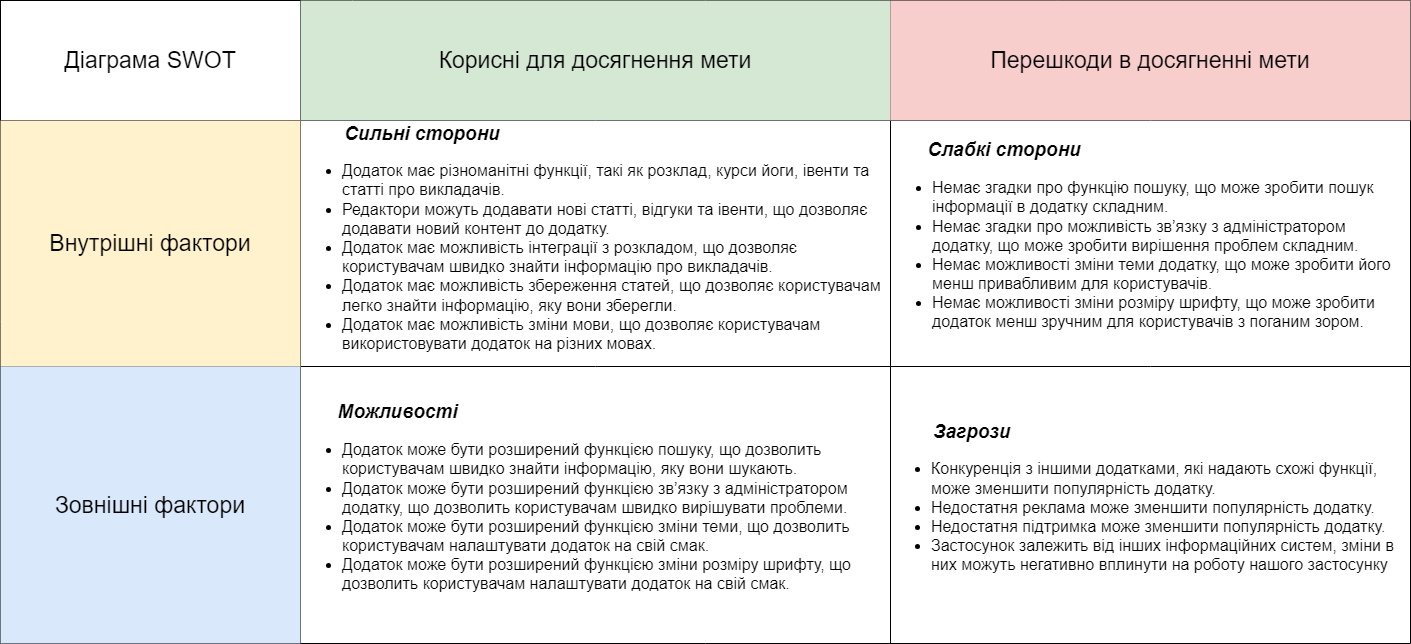

The diagram above was exported from draw.io. Its source (the exported page's mxGraphModel, read from the mxfile embedded in the PNG):
<mxGraphModel dx="1731" dy="877" grid="1" gridSize="10" guides="1" tooltips="1" connect="1" arrows="1" fold="1" page="1" pageScale="1" pageWidth="850" pageHeight="1100" math="0" shadow="0">
  <root>
    <mxCell id="0" />
    <mxCell id="1" parent="0" />
    <mxCell id="X7lTI38tx9CZG9PcOgqy-1" value="" style="shape=table;startSize=0;container=1;collapsible=0;childLayout=tableLayout;" vertex="1" parent="1">
      <mxGeometry x="10" y="10" width="1410" height="643" as="geometry" />
    </mxCell>
    <mxCell id="X7lTI38tx9CZG9PcOgqy-2" value="" style="shape=tableRow;horizontal=0;startSize=0;swimlaneHead=0;swimlaneBody=0;strokeColor=inherit;top=0;left=0;bottom=0;right=0;collapsible=0;dropTarget=0;fillColor=none;points=[[0,0.5],[1,0.5]];portConstraint=eastwest;" vertex="1" parent="X7lTI38tx9CZG9PcOgqy-1">
      <mxGeometry width="1410" height="120" as="geometry" />
    </mxCell>
    <mxCell id="X7lTI38tx9CZG9PcOgqy-3" value="&lt;font style=&quot;font-size: 23px;&quot;&gt;Діаграма SWOT&lt;/font&gt;" style="shape=partialRectangle;html=1;whiteSpace=wrap;connectable=0;strokeColor=inherit;overflow=hidden;fillColor=none;top=0;left=0;bottom=0;right=0;pointerEvents=1;fontSize=23;" vertex="1" parent="X7lTI38tx9CZG9PcOgqy-2">
      <mxGeometry width="300" height="120" as="geometry">
        <mxRectangle width="300" height="120" as="alternateBounds" />
      </mxGeometry>
    </mxCell>
    <mxCell id="X7lTI38tx9CZG9PcOgqy-4" value="&lt;font style=&quot;font-size: 23px;&quot;&gt;Корисні для досягнення мети&lt;/font&gt;" style="shape=partialRectangle;html=1;whiteSpace=wrap;connectable=0;strokeColor=#82b366;overflow=hidden;fillColor=#d5e8d4;top=0;left=0;bottom=0;right=0;pointerEvents=1;fontSize=23;" vertex="1" parent="X7lTI38tx9CZG9PcOgqy-2">
      <mxGeometry x="300" width="590" height="120" as="geometry">
        <mxRectangle width="590" height="120" as="alternateBounds" />
      </mxGeometry>
    </mxCell>
    <mxCell id="X7lTI38tx9CZG9PcOgqy-5" value="Перешкоди в досягненні мети" style="shape=partialRectangle;html=1;whiteSpace=wrap;connectable=0;strokeColor=#b85450;overflow=hidden;fillColor=#f8cecc;top=0;left=0;bottom=0;right=0;pointerEvents=1;fontSize=23;" vertex="1" parent="X7lTI38tx9CZG9PcOgqy-2">
      <mxGeometry x="890" width="520" height="120" as="geometry">
        <mxRectangle width="520" height="120" as="alternateBounds" />
      </mxGeometry>
    </mxCell>
    <mxCell id="X7lTI38tx9CZG9PcOgqy-6" value="" style="shape=tableRow;horizontal=0;startSize=0;swimlaneHead=0;swimlaneBody=0;strokeColor=inherit;top=0;left=0;bottom=0;right=0;collapsible=0;dropTarget=0;fillColor=none;points=[[0,0.5],[1,0.5]];portConstraint=eastwest;" vertex="1" parent="X7lTI38tx9CZG9PcOgqy-1">
      <mxGeometry y="120" width="1410" height="246" as="geometry" />
    </mxCell>
    <mxCell id="X7lTI38tx9CZG9PcOgqy-7" value="Внутрішні фактори" style="shape=partialRectangle;html=1;whiteSpace=wrap;connectable=0;strokeColor=#d6b656;overflow=hidden;fillColor=#fff2cc;top=0;left=0;bottom=0;right=0;pointerEvents=1;fontSize=23;" vertex="1" parent="X7lTI38tx9CZG9PcOgqy-6">
      <mxGeometry width="300" height="246" as="geometry">
        <mxRectangle width="300" height="246" as="alternateBounds" />
      </mxGeometry>
    </mxCell>
    <mxCell id="X7lTI38tx9CZG9PcOgqy-8" value="&lt;div&gt;&lt;i style=&quot;font-size: 19px; background-color: initial;&quot;&gt;&lt;span style=&quot;white-space: pre;&quot;&gt;&#09;&lt;/span&gt;&lt;b&gt;Сильні сторони&lt;/b&gt;&lt;/i&gt;&lt;br&gt;&lt;/div&gt;&lt;ul style=&quot;font-size: 16px;&quot;&gt;&lt;li&gt;Додаток має різноманітні функції, такі як розклад, курси йоги, івенти та статті про викладачів.&lt;/li&gt;&lt;li&gt;Редактори можуть додавати нові статті, відгуки та івенти, що дозволяє додавати новий контент до додатку.&lt;/li&gt;&lt;li&gt;Додаток має можливість інтеграції з розкладом, що дозволяє користувачам швидко знайти інформацію про викладачів.&lt;/li&gt;&lt;li&gt;Додаток має можливість збереження статей, що дозволяє користувачам легко знайти інформацію, яку вони зберегли.&lt;/li&gt;&lt;li&gt;Додаток має можливість зміни мови, що дозволяє користувачам використовувати додаток на різних мовах.&lt;/li&gt;&lt;/ul&gt;" style="shape=partialRectangle;html=1;whiteSpace=wrap;connectable=0;strokeColor=inherit;overflow=hidden;fillColor=none;top=0;left=0;bottom=0;right=0;pointerEvents=1;align=left;" vertex="1" parent="X7lTI38tx9CZG9PcOgqy-6">
      <mxGeometry x="300" width="590" height="246" as="geometry">
        <mxRectangle width="590" height="246" as="alternateBounds" />
      </mxGeometry>
    </mxCell>
    <mxCell id="X7lTI38tx9CZG9PcOgqy-9" value="&lt;div&gt;&lt;span style=&quot;font-size: 16px; white-space: pre;&quot;&gt;&#09;&lt;/span&gt;&lt;font style=&quot;font-size: 19px;&quot;&gt;&lt;i&gt;&lt;b&gt;Слабкі сторони&lt;/b&gt;&lt;/i&gt;&lt;/font&gt;&lt;br&gt;&lt;/div&gt;&lt;ul style=&quot;font-size: 16px;&quot;&gt;&lt;li&gt;Немає згадки про функцію пошуку, що може зробити пошук інформації в додатку складним.&lt;/li&gt;&lt;li&gt;Немає згадки про можливість зв’язку з адміністратором додатку, що може зробити вирішення проблем складним.&lt;/li&gt;&lt;li&gt;Немає можливості зміни теми додатку, що може зробити його менш привабливим для користувачів.&lt;/li&gt;&lt;li&gt;Немає можливості зміни розміру шрифту, що може зробити додаток менш зручним для користувачів з поганим зором.&lt;/li&gt;&lt;/ul&gt;" style="shape=partialRectangle;html=1;whiteSpace=wrap;connectable=0;strokeColor=inherit;overflow=hidden;fillColor=none;top=0;left=0;bottom=0;right=0;pointerEvents=1;align=left;" vertex="1" parent="X7lTI38tx9CZG9PcOgqy-6">
      <mxGeometry x="890" width="520" height="246" as="geometry">
        <mxRectangle width="520" height="246" as="alternateBounds" />
      </mxGeometry>
    </mxCell>
    <mxCell id="X7lTI38tx9CZG9PcOgqy-10" value="" style="shape=tableRow;horizontal=0;startSize=0;swimlaneHead=0;swimlaneBody=0;strokeColor=inherit;top=0;left=0;bottom=0;right=0;collapsible=0;dropTarget=0;fillColor=none;points=[[0,0.5],[1,0.5]];portConstraint=eastwest;" vertex="1" parent="X7lTI38tx9CZG9PcOgqy-1">
      <mxGeometry y="366" width="1410" height="277" as="geometry" />
    </mxCell>
    <mxCell id="X7lTI38tx9CZG9PcOgqy-11" value="Зовнішні фактори" style="shape=partialRectangle;html=1;whiteSpace=wrap;connectable=0;strokeColor=#6c8ebf;overflow=hidden;fillColor=#dae8fc;top=0;left=0;bottom=0;right=0;pointerEvents=1;fontSize=23;" vertex="1" parent="X7lTI38tx9CZG9PcOgqy-10">
      <mxGeometry width="300" height="277" as="geometry">
        <mxRectangle width="300" height="277" as="alternateBounds" />
      </mxGeometry>
    </mxCell>
    <mxCell id="X7lTI38tx9CZG9PcOgqy-12" value="&lt;div style=&quot;&quot;&gt;&lt;span style=&quot;background-color: initial;&quot;&gt;&lt;font style=&quot;&quot;&gt;&lt;span style=&quot;font-size: 16px; white-space: pre;&quot;&gt;&#09;&lt;/span&gt;&lt;font size=&quot;1&quot; style=&quot;&quot;&gt;&lt;i style=&quot;font-size: 19px;&quot;&gt;&lt;b&gt;Можливості&lt;/b&gt;&lt;/i&gt;&lt;/font&gt;&lt;/font&gt;&lt;/span&gt;&lt;/div&gt;&lt;ul style=&quot;font-size: 16px;&quot;&gt;&lt;li style=&quot;&quot;&gt;&lt;font style=&quot;font-size: 16px;&quot;&gt;Додаток може бути розширений функцією пошуку, що дозволить користувачам швидко знайти інформацію, яку вони шукають.&lt;/font&gt;&lt;/li&gt;&lt;li style=&quot;&quot;&gt;&lt;font style=&quot;font-size: 16px;&quot;&gt;Додаток може бути розширений функцією зв’язку з адміністратором додатку, що дозволить користувачам швидко вирішувати проблеми.&lt;/font&gt;&lt;/li&gt;&lt;li style=&quot;&quot;&gt;&lt;font style=&quot;font-size: 16px;&quot;&gt;Додаток може бути розширений функцією зміни теми, що дозволить користувачам налаштувати додаток на свій смак.&lt;/font&gt;&lt;/li&gt;&lt;li style=&quot;&quot;&gt;&lt;font style=&quot;font-size: 16px;&quot;&gt;Додаток може бути розширений функцією зміни розміру шрифту, що дозволить користувачам налаштувати додаток на свій смак.&lt;/font&gt;&lt;/li&gt;&lt;/ul&gt;" style="shape=partialRectangle;html=1;whiteSpace=wrap;connectable=0;strokeColor=inherit;overflow=hidden;fillColor=none;top=0;left=0;bottom=0;right=0;pointerEvents=1;align=left;" vertex="1" parent="X7lTI38tx9CZG9PcOgqy-10">
      <mxGeometry x="300" width="590" height="277" as="geometry">
        <mxRectangle width="590" height="277" as="alternateBounds" />
      </mxGeometry>
    </mxCell>
    <mxCell id="X7lTI38tx9CZG9PcOgqy-13" value="&lt;div style=&quot;text-align: left;&quot;&gt;&lt;span style=&quot;background-color: initial;&quot;&gt;&lt;font style=&quot;font-size: 19px;&quot;&gt;&lt;i&gt;&lt;span style=&quot;white-space: pre;&quot;&gt;&#09;&lt;/span&gt;&lt;b&gt;Загрози&lt;/b&gt;&lt;/i&gt;&lt;/font&gt;&lt;/span&gt;&lt;/div&gt;&lt;ul style=&quot;font-size: 16px;&quot;&gt;&lt;li style=&quot;text-align: left;&quot;&gt;&lt;font style=&quot;font-size: 16px;&quot;&gt;&lt;span style=&quot;background-color: initial;&quot;&gt;Конкуренція з іншими додатками, які надають схожі функції, може зменшити популярність додатку.&lt;/span&gt;&lt;br&gt;&lt;/font&gt;&lt;/li&gt;&lt;li style=&quot;text-align: left;&quot;&gt;&lt;font style=&quot;font-size: 16px;&quot;&gt;Недостатня реклама може зменшити популярність додатку.&lt;/font&gt;&lt;/li&gt;&lt;li style=&quot;text-align: left;&quot;&gt;&lt;font style=&quot;font-size: 16px;&quot;&gt;Недостатня підтримка може зменшити популярність додатку.&lt;/font&gt;&lt;/li&gt;&lt;li style=&quot;text-align: left;&quot;&gt;&lt;font style=&quot;font-size: 16px;&quot;&gt;Застосунок залежить від інших інформаційних систем, зміни в них можуть негативно вплинути на роботу нашого застосунку&lt;/font&gt;&lt;/li&gt;&lt;/ul&gt;" style="shape=partialRectangle;html=1;whiteSpace=wrap;connectable=0;strokeColor=inherit;overflow=hidden;fillColor=none;top=0;left=0;bottom=0;right=0;pointerEvents=1;" vertex="1" parent="X7lTI38tx9CZG9PcOgqy-10">
      <mxGeometry x="890" width="520" height="277" as="geometry">
        <mxRectangle width="520" height="277" as="alternateBounds" />
      </mxGeometry>
    </mxCell>
  </root>
</mxGraphModel>